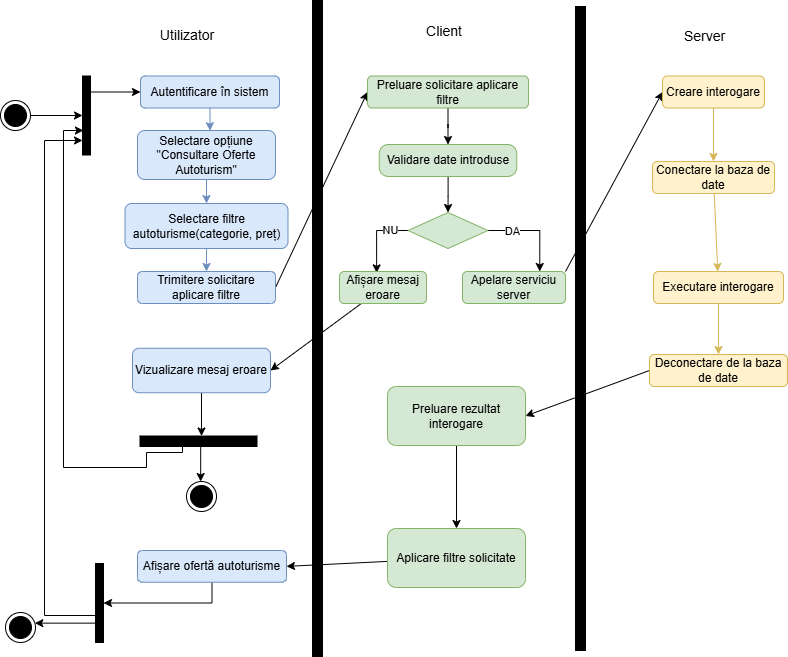

The diagram above was exported from draw.io. Its source (the exported page's mxGraphModel, read from the mxfile embedded in the PNG):
<mxGraphModel dx="1281" dy="562" grid="0" gridSize="10" guides="1" tooltips="1" connect="1" arrows="1" fold="1" page="1" pageScale="1" pageWidth="827" pageHeight="1169" math="0" shadow="0">
  <root>
    <mxCell id="0" />
    <mxCell id="1" parent="0" />
    <mxCell id="2aGvCSO9_OeK9rKtNsDL-1" edge="1" parent="1" source="2aGvCSO9_OeK9rKtNsDL-2" style="rounded=0;orthogonalLoop=1;jettySize=auto;html=1;" target="2aGvCSO9_OeK9rKtNsDL-9">
      <mxGeometry relative="1" as="geometry" />
    </mxCell>
    <mxCell id="2aGvCSO9_OeK9rKtNsDL-2" parent="1" style="ellipse;html=1;shape=endState;fillColor=#000000;strokeColor=light-dark(#000000,#FF9090);" value="" vertex="1">
      <mxGeometry height="30" width="30" x="20" y="245" as="geometry" />
    </mxCell>
    <mxCell id="2aGvCSO9_OeK9rKtNsDL-3" parent="1" style="html=1;points=[[0,0,0,0,5],[0,1,0,0,-5],[1,0,0,0,5],[1,1,0,0,-5]];perimeter=orthogonalPerimeter;outlineConnect=0;targetShapes=umlLifeline;portConstraint=eastwest;newEdgeStyle={&quot;curved&quot;:0,&quot;rounded&quot;:0};fillColor=#000000;" value="" vertex="1">
      <mxGeometry height="656" width="10" x="332" y="145" as="geometry" />
    </mxCell>
    <mxCell id="2aGvCSO9_OeK9rKtNsDL-4" edge="1" parent="1" source="2aGvCSO9_OeK9rKtNsDL-5" style="edgeStyle=orthogonalEdgeStyle;rounded=0;orthogonalLoop=1;jettySize=auto;html=1;entryX=0.5;entryY=0;entryDx=0;entryDy=0;fillColor=#dae8fc;strokeColor=#6c8ebf;" target="2aGvCSO9_OeK9rKtNsDL-19">
      <mxGeometry relative="1" as="geometry" />
    </mxCell>
    <mxCell id="2aGvCSO9_OeK9rKtNsDL-5" parent="1" style="rounded=1;whiteSpace=wrap;html=1;fillColor=#dae8fc;strokeColor=#6c8ebf;" value="Selectare opțiune &quot;Consultare Oferte Autoturism&quot;" vertex="1">
      <mxGeometry height="49" width="138" x="157" y="275" as="geometry" />
    </mxCell>
    <mxCell id="2aGvCSO9_OeK9rKtNsDL-6" parent="1" style="html=1;points=[[0,0,0,0,5],[0,1,0,0,-5],[1,0,0,0,5],[1,1,0,0,-5]];perimeter=orthogonalPerimeter;outlineConnect=0;targetShapes=umlLifeline;portConstraint=eastwest;newEdgeStyle={&quot;curved&quot;:0,&quot;rounded&quot;:0};fillColor=#000000;" value="" vertex="1">
      <mxGeometry height="644" width="10" x="595" y="151" as="geometry" />
    </mxCell>
    <mxCell id="2aGvCSO9_OeK9rKtNsDL-7" edge="1" parent="1" source="2aGvCSO9_OeK9rKtNsDL-9" style="rounded=0;orthogonalLoop=1;jettySize=auto;html=1;entryX=0;entryY=0.5;entryDx=0;entryDy=0;" target="2aGvCSO9_OeK9rKtNsDL-16">
      <mxGeometry relative="1" as="geometry" />
    </mxCell>
    <mxCell id="2aGvCSO9_OeK9rKtNsDL-8" edge="1" parent="1" source="2aGvCSO9_OeK9rKtNsDL-11" style="edgeStyle=orthogonalEdgeStyle;rounded=0;orthogonalLoop=1;jettySize=auto;html=1;curved=0;entryX=0;entryY=0.816;entryDx=0;entryDy=0;entryPerimeter=0;" target="2aGvCSO9_OeK9rKtNsDL-9">
      <mxGeometry relative="1" as="geometry">
        <Array as="points">
          <mxPoint x="64" y="760" />
          <mxPoint x="64" y="285" />
        </Array>
      </mxGeometry>
    </mxCell>
    <mxCell id="2aGvCSO9_OeK9rKtNsDL-9" parent="1" style="html=1;points=[[0,0,0,0,5],[0,1,0,0,-5],[1,0,0,0,5],[1,1,0,0,-5]];perimeter=orthogonalPerimeter;outlineConnect=0;targetShapes=umlLifeline;portConstraint=eastwest;newEdgeStyle={&quot;curved&quot;:0,&quot;rounded&quot;:0};fillColor=#000000;" value="" vertex="1">
      <mxGeometry height="79" width="8" x="102" y="220.5" as="geometry" />
    </mxCell>
    <mxCell id="2aGvCSO9_OeK9rKtNsDL-10" parent="1" style="html=1;points=[[0,0,0,0,5],[0,1,0,0,-5],[1,0,0,0,5],[1,1,0,0,-5]];perimeter=orthogonalPerimeter;outlineConnect=0;targetShapes=umlLifeline;portConstraint=eastwest;newEdgeStyle={&quot;curved&quot;:0,&quot;rounded&quot;:0};fillColor=#000000;rotation=-90;" value="" vertex="1">
      <mxGeometry height="117" width="10.5" x="212.75" y="527.25" as="geometry" />
    </mxCell>
    <mxCell id="2aGvCSO9_OeK9rKtNsDL-11" parent="1" style="html=1;points=[[0,0,0,0,5],[0,1,0,0,-5],[1,0,0,0,5],[1,1,0,0,-5]];perimeter=orthogonalPerimeter;outlineConnect=0;targetShapes=umlLifeline;portConstraint=eastwest;newEdgeStyle={&quot;curved&quot;:0,&quot;rounded&quot;:0};fillColor=#000000;" value="" vertex="1">
      <mxGeometry height="79" width="8" x="115" y="708" as="geometry" />
    </mxCell>
    <mxCell id="2aGvCSO9_OeK9rKtNsDL-12" edge="1" parent="1" source="2aGvCSO9_OeK9rKtNsDL-11" style="rounded=0;orthogonalLoop=1;jettySize=auto;html=1;" target="2aGvCSO9_OeK9rKtNsDL-13">
      <mxGeometry relative="1" as="geometry" />
    </mxCell>
    <mxCell id="2aGvCSO9_OeK9rKtNsDL-13" parent="1" style="ellipse;html=1;shape=endState;fillColor=#000000;strokeColor=light-dark(#000000,#FF9090);" value="" vertex="1">
      <mxGeometry height="30" width="30" x="25" y="757" as="geometry" />
    </mxCell>
    <mxCell id="2aGvCSO9_OeK9rKtNsDL-14" edge="1" parent="1" source="2aGvCSO9_OeK9rKtNsDL-10" style="rounded=0;orthogonalLoop=1;jettySize=auto;html=1;" target="2aGvCSO9_OeK9rKtNsDL-15">
      <mxGeometry relative="1" as="geometry" />
    </mxCell>
    <mxCell id="2aGvCSO9_OeK9rKtNsDL-15" parent="1" style="ellipse;html=1;shape=endState;fillColor=#000000;strokeColor=light-dark(#000000,#FF9090);" value="" vertex="1">
      <mxGeometry height="30" width="30" x="206" y="626" as="geometry" />
    </mxCell>
    <mxCell id="2aGvCSO9_OeK9rKtNsDL-16" parent="1" style="rounded=1;whiteSpace=wrap;html=1;fillColor=#dae8fc;strokeColor=#6c8ebf;" value="Autentificare în sistem" vertex="1">
      <mxGeometry height="32" width="139" x="160" y="220.5" as="geometry" />
    </mxCell>
    <mxCell id="2aGvCSO9_OeK9rKtNsDL-17" edge="1" parent="1" source="2aGvCSO9_OeK9rKtNsDL-16" style="edgeStyle=orthogonalEdgeStyle;rounded=0;orthogonalLoop=1;jettySize=auto;html=1;entryX=0.526;entryY=0.003;entryDx=0;entryDy=0;entryPerimeter=0;fillColor=#dae8fc;strokeColor=#6c8ebf;" target="2aGvCSO9_OeK9rKtNsDL-5">
      <mxGeometry relative="1" as="geometry" />
    </mxCell>
    <mxCell id="2aGvCSO9_OeK9rKtNsDL-18" edge="1" parent="1" source="2aGvCSO9_OeK9rKtNsDL-19" style="edgeStyle=orthogonalEdgeStyle;rounded=0;orthogonalLoop=1;jettySize=auto;html=1;entryX=0.5;entryY=0;entryDx=0;entryDy=0;fillColor=#dae8fc;strokeColor=#6c8ebf;" target="2aGvCSO9_OeK9rKtNsDL-21">
      <mxGeometry relative="1" as="geometry" />
    </mxCell>
    <mxCell id="2aGvCSO9_OeK9rKtNsDL-19" parent="1" style="rounded=1;whiteSpace=wrap;html=1;fillColor=#dae8fc;strokeColor=#6c8ebf;" value="Selectare filtre autoturisme(categorie, preț)" vertex="1">
      <mxGeometry height="45" width="163" x="144.5" y="348" as="geometry" />
    </mxCell>
    <mxCell id="2aGvCSO9_OeK9rKtNsDL-20" edge="1" parent="1" source="2aGvCSO9_OeK9rKtNsDL-21" style="rounded=0;orthogonalLoop=1;jettySize=auto;html=1;exitX=1;exitY=0.5;exitDx=0;exitDy=0;entryX=0;entryY=0.5;entryDx=0;entryDy=0;" target="2aGvCSO9_OeK9rKtNsDL-23">
      <mxGeometry relative="1" as="geometry" />
    </mxCell>
    <mxCell id="2aGvCSO9_OeK9rKtNsDL-21" parent="1" style="rounded=1;whiteSpace=wrap;html=1;fillColor=#dae8fc;strokeColor=#6c8ebf;" value="Trimitere solicitare aplicare filtre" vertex="1">
      <mxGeometry height="32" width="138" x="157" y="416" as="geometry" />
    </mxCell>
    <mxCell id="2aGvCSO9_OeK9rKtNsDL-22" edge="1" parent="1" source="2aGvCSO9_OeK9rKtNsDL-23" style="edgeStyle=orthogonalEdgeStyle;rounded=0;orthogonalLoop=1;jettySize=auto;html=1;entryX=0.5;entryY=0;entryDx=0;entryDy=0;" target="2aGvCSO9_OeK9rKtNsDL-25">
      <mxGeometry relative="1" as="geometry" />
    </mxCell>
    <mxCell id="2aGvCSO9_OeK9rKtNsDL-23" parent="1" style="rounded=1;whiteSpace=wrap;html=1;fillColor=#d5e8d4;strokeColor=#82b366;" value="Preluare solicitare aplicare filtre" vertex="1">
      <mxGeometry height="32" width="161" x="387" y="220.5" as="geometry" />
    </mxCell>
    <mxCell id="2aGvCSO9_OeK9rKtNsDL-24" edge="1" parent="1" source="2aGvCSO9_OeK9rKtNsDL-25" style="edgeStyle=orthogonalEdgeStyle;rounded=0;orthogonalLoop=1;jettySize=auto;html=1;entryX=0.5;entryY=0;entryDx=0;entryDy=0;" target="2aGvCSO9_OeK9rKtNsDL-30">
      <mxGeometry relative="1" as="geometry" />
    </mxCell>
    <mxCell id="2aGvCSO9_OeK9rKtNsDL-25" parent="1" style="rounded=1;whiteSpace=wrap;html=1;fillColor=#d5e8d4;strokeColor=#82b366;arcSize=29;" value="Validare date introduse" vertex="1">
      <mxGeometry height="32" width="137.5" x="398.75" y="289" as="geometry" />
    </mxCell>
    <mxCell id="2aGvCSO9_OeK9rKtNsDL-26" edge="1" parent="1" source="2aGvCSO9_OeK9rKtNsDL-30" style="edgeStyle=orthogonalEdgeStyle;rounded=0;orthogonalLoop=1;jettySize=auto;html=1;entryX=0.75;entryY=0;entryDx=0;entryDy=0;exitX=1;exitY=0.5;exitDx=0;exitDy=0;" target="2aGvCSO9_OeK9rKtNsDL-32">
      <mxGeometry relative="1" as="geometry">
        <mxPoint x="560" y="411" as="targetPoint" />
      </mxGeometry>
    </mxCell>
    <mxCell id="2aGvCSO9_OeK9rKtNsDL-27" connectable="0" parent="2aGvCSO9_OeK9rKtNsDL-26" style="edgeLabel;html=1;align=center;verticalAlign=middle;resizable=0;points=[];" value="DA" vertex="1">
      <mxGeometry relative="1" x="-0.4831" as="geometry">
        <mxPoint as="offset" />
      </mxGeometry>
    </mxCell>
    <mxCell id="2aGvCSO9_OeK9rKtNsDL-28" edge="1" parent="1" source="2aGvCSO9_OeK9rKtNsDL-30" style="edgeStyle=orthogonalEdgeStyle;rounded=0;orthogonalLoop=1;jettySize=auto;html=1;exitX=0;exitY=0.5;exitDx=0;exitDy=0;entryX=0.427;entryY=0.043;entryDx=0;entryDy=0;entryPerimeter=0;" target="2aGvCSO9_OeK9rKtNsDL-34">
      <mxGeometry relative="1" as="geometry">
        <mxPoint x="374" y="425" as="targetPoint" />
      </mxGeometry>
    </mxCell>
    <mxCell id="2aGvCSO9_OeK9rKtNsDL-29" connectable="0" parent="2aGvCSO9_OeK9rKtNsDL-28" style="edgeLabel;html=1;align=center;verticalAlign=middle;resizable=0;points=[];" value="NU" vertex="1">
      <mxGeometry relative="1" x="-0.5108" y="-1" as="geometry">
        <mxPoint as="offset" />
      </mxGeometry>
    </mxCell>
    <mxCell id="2aGvCSO9_OeK9rKtNsDL-30" parent="1" style="rhombus;whiteSpace=wrap;html=1;fillColor=#d5e8d4;strokeColor=#82b366;" value="" vertex="1">
      <mxGeometry height="36" width="80" x="427.5" y="357" as="geometry" />
    </mxCell>
    <mxCell id="2aGvCSO9_OeK9rKtNsDL-31" edge="1" parent="1" source="2aGvCSO9_OeK9rKtNsDL-32" style="rounded=0;orthogonalLoop=1;jettySize=auto;html=1;entryX=0;entryY=0.5;entryDx=0;entryDy=0;exitX=1;exitY=0;exitDx=0;exitDy=0;" target="2aGvCSO9_OeK9rKtNsDL-42">
      <mxGeometry relative="1" as="geometry" />
    </mxCell>
    <mxCell id="2aGvCSO9_OeK9rKtNsDL-32" parent="1" style="rounded=1;whiteSpace=wrap;html=1;fillColor=#d5e8d4;strokeColor=#82b366;" value="Apelare serviciu server" vertex="1">
      <mxGeometry height="32" width="103" x="482" y="416" as="geometry" />
    </mxCell>
    <mxCell id="2aGvCSO9_OeK9rKtNsDL-33" edge="1" parent="1" source="2aGvCSO9_OeK9rKtNsDL-34" style="rounded=0;orthogonalLoop=1;jettySize=auto;html=1;entryX=1;entryY=0.5;entryDx=0;entryDy=0;" target="2aGvCSO9_OeK9rKtNsDL-48">
      <mxGeometry relative="1" as="geometry" />
    </mxCell>
    <mxCell id="2aGvCSO9_OeK9rKtNsDL-34" parent="1" style="rounded=1;whiteSpace=wrap;html=1;fillColor=#d5e8d4;strokeColor=#82b366;" value="Afișare mesaj eroare" vertex="1">
      <mxGeometry height="32" width="87" x="359" y="416" as="geometry" />
    </mxCell>
    <mxCell id="2aGvCSO9_OeK9rKtNsDL-35" edge="1" parent="1" source="2aGvCSO9_OeK9rKtNsDL-36" style="rounded=0;orthogonalLoop=1;jettySize=auto;html=1;entryX=1;entryY=0.5;entryDx=0;entryDy=0;exitX=0;exitY=0.5;exitDx=0;exitDy=0;" target="2aGvCSO9_OeK9rKtNsDL-44">
      <mxGeometry relative="1" as="geometry" />
    </mxCell>
    <mxCell id="2aGvCSO9_OeK9rKtNsDL-36" parent="1" style="rounded=1;whiteSpace=wrap;html=1;fillColor=#fff2cc;strokeColor=#d6b656;" value="Deconectare de la baza de date" vertex="1">
      <mxGeometry height="32" width="138" x="669" y="499" as="geometry" />
    </mxCell>
    <mxCell id="2aGvCSO9_OeK9rKtNsDL-37" edge="1" parent="1" source="2aGvCSO9_OeK9rKtNsDL-38" style="rounded=0;orthogonalLoop=1;jettySize=auto;html=1;entryX=0.5;entryY=0;entryDx=0;entryDy=0;fillColor=#fff2cc;strokeColor=#d6b656;" target="2aGvCSO9_OeK9rKtNsDL-36">
      <mxGeometry relative="1" as="geometry" />
    </mxCell>
    <mxCell id="2aGvCSO9_OeK9rKtNsDL-38" parent="1" style="rounded=1;whiteSpace=wrap;html=1;fillColor=#fff2cc;strokeColor=#d6b656;" value="Executare interogare" vertex="1">
      <mxGeometry height="32" width="130" x="673" y="416" as="geometry" />
    </mxCell>
    <mxCell id="2aGvCSO9_OeK9rKtNsDL-39" edge="1" parent="1" source="2aGvCSO9_OeK9rKtNsDL-40" style="rounded=0;orthogonalLoop=1;jettySize=auto;html=1;fillColor=#fff2cc;strokeColor=#d6b656;" target="2aGvCSO9_OeK9rKtNsDL-38">
      <mxGeometry relative="1" as="geometry" />
    </mxCell>
    <mxCell id="2aGvCSO9_OeK9rKtNsDL-40" parent="1" style="rounded=1;whiteSpace=wrap;html=1;fillColor=#fff2cc;strokeColor=#d6b656;" value="Conectare la baza de date" vertex="1">
      <mxGeometry height="32" width="122" x="672" y="306" as="geometry" />
    </mxCell>
    <mxCell id="2aGvCSO9_OeK9rKtNsDL-41" edge="1" parent="1" source="2aGvCSO9_OeK9rKtNsDL-42" style="edgeStyle=orthogonalEdgeStyle;rounded=0;orthogonalLoop=1;jettySize=auto;html=1;fillColor=#fff2cc;strokeColor=#d6b656;" target="2aGvCSO9_OeK9rKtNsDL-40">
      <mxGeometry relative="1" as="geometry" />
    </mxCell>
    <mxCell id="2aGvCSO9_OeK9rKtNsDL-42" parent="1" style="rounded=1;whiteSpace=wrap;html=1;fillColor=#fff2cc;strokeColor=#d6b656;" value="Creare interogare" vertex="1">
      <mxGeometry height="32" width="102" x="682" y="220.5" as="geometry" />
    </mxCell>
    <mxCell id="2aGvCSO9_OeK9rKtNsDL-43" edge="1" parent="1" source="2aGvCSO9_OeK9rKtNsDL-44" style="edgeStyle=orthogonalEdgeStyle;rounded=0;orthogonalLoop=1;jettySize=auto;html=1;entryX=0.5;entryY=0;entryDx=0;entryDy=0;" target="2aGvCSO9_OeK9rKtNsDL-46">
      <mxGeometry relative="1" as="geometry" />
    </mxCell>
    <mxCell id="2aGvCSO9_OeK9rKtNsDL-44" parent="1" style="rounded=1;whiteSpace=wrap;html=1;fillColor=#d5e8d4;strokeColor=#82b366;" value="Preluare rezultat interogare" vertex="1">
      <mxGeometry height="59" width="138" x="407" y="531" as="geometry" />
    </mxCell>
    <mxCell id="2aGvCSO9_OeK9rKtNsDL-45" edge="1" parent="1" source="2aGvCSO9_OeK9rKtNsDL-46" style="rounded=0;orthogonalLoop=1;jettySize=auto;html=1;entryX=1;entryY=0.5;entryDx=0;entryDy=0;" target="2aGvCSO9_OeK9rKtNsDL-51">
      <mxGeometry relative="1" as="geometry" />
    </mxCell>
    <mxCell id="2aGvCSO9_OeK9rKtNsDL-46" parent="1" style="rounded=1;whiteSpace=wrap;html=1;fillColor=#d5e8d4;strokeColor=#82b366;" value="Aplicare filtre solicitate" vertex="1">
      <mxGeometry height="59" width="138" x="407" y="673" as="geometry" />
    </mxCell>
    <mxCell id="2aGvCSO9_OeK9rKtNsDL-47" edge="1" parent="1" source="2aGvCSO9_OeK9rKtNsDL-48" style="rounded=0;orthogonalLoop=1;jettySize=auto;html=1;" target="2aGvCSO9_OeK9rKtNsDL-10">
      <mxGeometry relative="1" as="geometry" />
    </mxCell>
    <mxCell id="2aGvCSO9_OeK9rKtNsDL-48" parent="1" style="rounded=1;whiteSpace=wrap;html=1;fillColor=#dae8fc;strokeColor=#6c8ebf;" value="Vizualizare mesaj eroare" vertex="1">
      <mxGeometry height="44.5" width="138" x="152" y="492.75" as="geometry" />
    </mxCell>
    <mxCell id="2aGvCSO9_OeK9rKtNsDL-49" edge="1" parent="1" source="2aGvCSO9_OeK9rKtNsDL-10" style="edgeStyle=orthogonalEdgeStyle;rounded=0;orthogonalLoop=1;jettySize=auto;html=1;curved=0;">
      <mxGeometry relative="1" as="geometry">
        <Array as="points">
          <mxPoint x="202" y="586" />
          <mxPoint x="202" y="597" />
          <mxPoint x="166" y="597" />
          <mxPoint x="166" y="612" />
          <mxPoint x="83" y="612" />
          <mxPoint x="83" y="275" />
        </Array>
        <mxPoint x="206.00440043604652" y="598.02" as="sourcePoint" />
        <mxPoint x="102.93" y="275.00300000000004" as="targetPoint" />
      </mxGeometry>
    </mxCell>
    <mxCell id="2aGvCSO9_OeK9rKtNsDL-50" edge="1" parent="1" source="2aGvCSO9_OeK9rKtNsDL-51" style="edgeStyle=orthogonalEdgeStyle;rounded=0;orthogonalLoop=1;jettySize=auto;html=1;exitX=0.5;exitY=1;exitDx=0;exitDy=0;" target="2aGvCSO9_OeK9rKtNsDL-11">
      <mxGeometry relative="1" as="geometry" />
    </mxCell>
    <mxCell id="2aGvCSO9_OeK9rKtNsDL-51" parent="1" style="rounded=1;whiteSpace=wrap;html=1;fillColor=#dae8fc;strokeColor=#6c8ebf;" value="Afișare ofertă autoturisme" vertex="1">
      <mxGeometry height="31.75" width="149" x="157" y="695" as="geometry" />
    </mxCell>
    <mxCell id="2aGvCSO9_OeK9rKtNsDL-52" parent="1" style="text;html=1;whiteSpace=wrap;strokeColor=none;fillColor=none;align=center;verticalAlign=middle;rounded=0;autosize=1;resizable=0;" value="&lt;font style=&quot;font-size: 14px;&quot;&gt;Utilizator&lt;/font&gt;" vertex="1">
      <mxGeometry height="29" width="72" x="171" y="165" as="geometry" />
    </mxCell>
    <mxCell id="2aGvCSO9_OeK9rKtNsDL-53" parent="1" style="text;html=1;whiteSpace=wrap;strokeColor=none;fillColor=none;align=center;verticalAlign=middle;rounded=0;autosize=1;resizable=0;" value="&lt;span style=&quot;font-size: 14px;&quot;&gt;Server&lt;/span&gt;" vertex="1">
      <mxGeometry height="29" width="59" x="695" y="166" as="geometry" />
    </mxCell>
    <mxCell id="2aGvCSO9_OeK9rKtNsDL-54" parent="1" style="text;html=1;whiteSpace=wrap;strokeColor=none;fillColor=none;align=center;verticalAlign=middle;rounded=0;autosize=1;resizable=0;" value="&lt;span style=&quot;font-size: 14px;&quot;&gt;Client&lt;/span&gt;" vertex="1">
      <mxGeometry height="29" width="54" x="436.5" y="161" as="geometry" />
    </mxCell>
  </root>
</mxGraphModel>